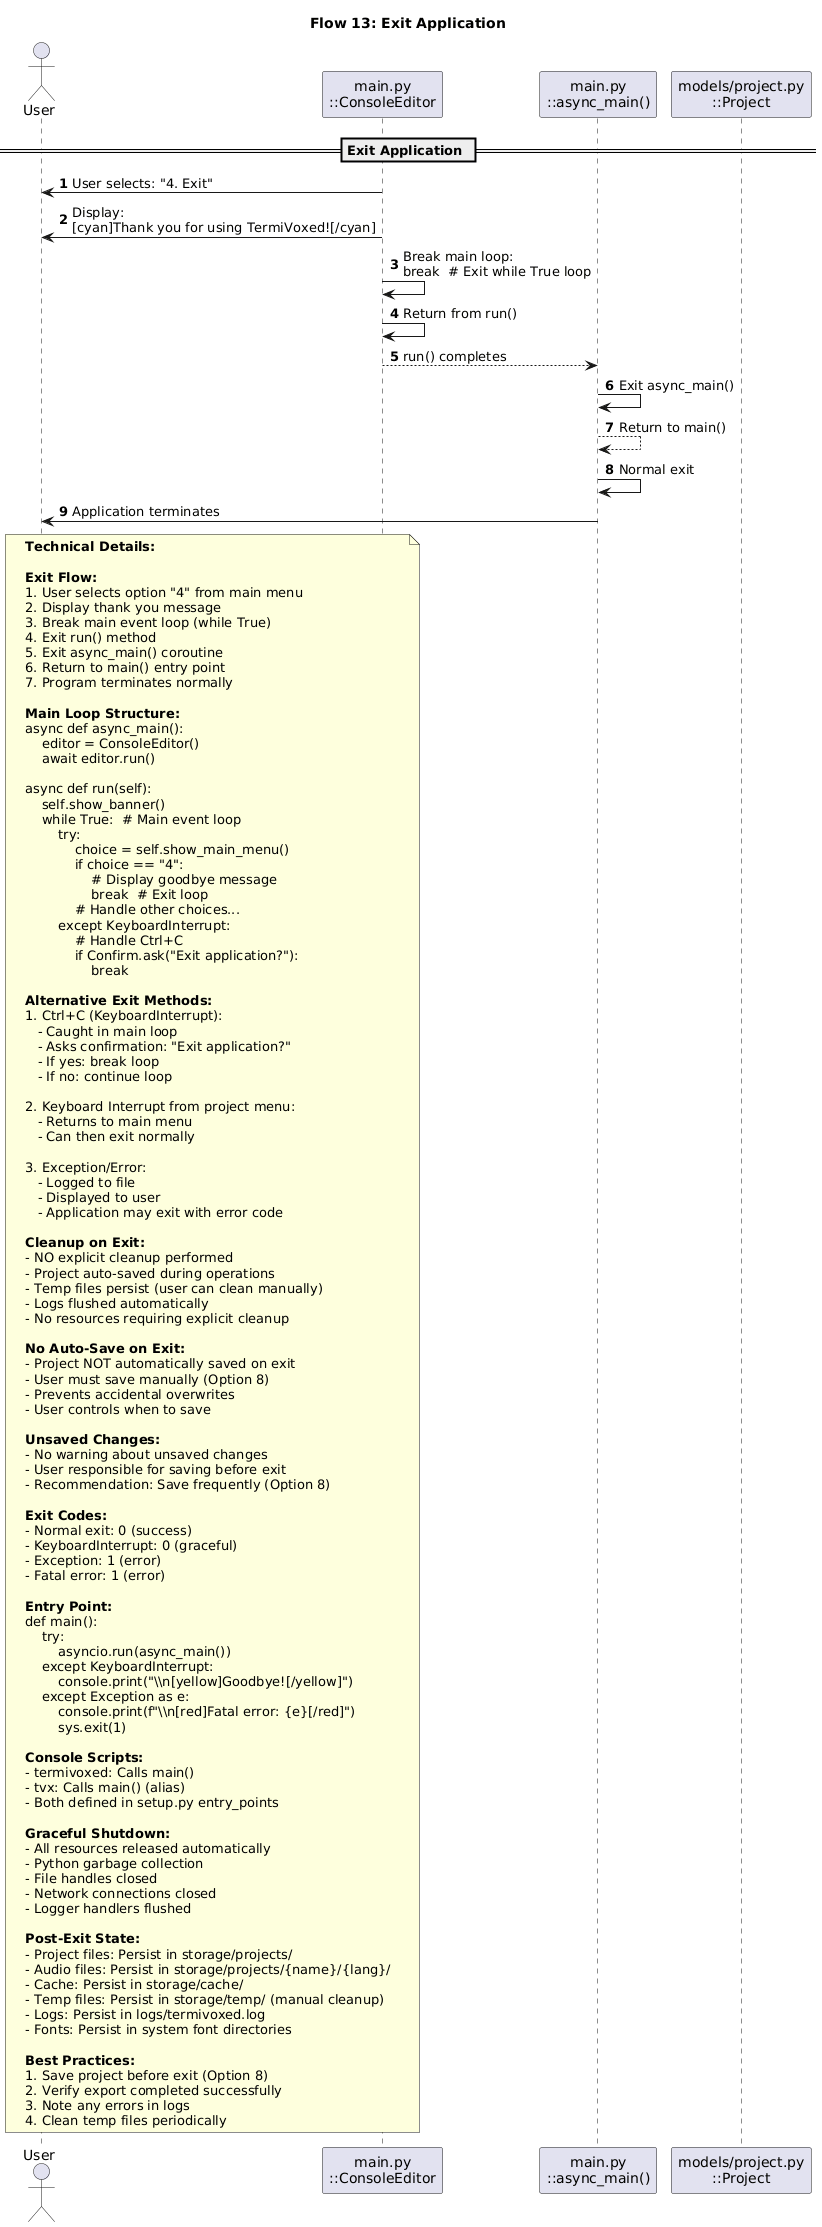

The diagram above was rendered by PlantUML. Its source (embedded in the PNG):
@startuml
title Flow 13: Exit Application
autonumber

' Participants
actor User
participant "main.py\n::ConsoleEditor" as Main
participant "main.py\n::async_main()" as AsyncMain
participant "models/project.py\n::Project" as Project

== Exit Application ==

Main -> User: User selects: "4. Exit"

Main -> User: Display:\n[cyan]Thank you for using TermiVoxed![/cyan]

Main -> Main: Break main loop:\nbreak  # Exit while True loop

Main -> Main: Return from run()

Main --> AsyncMain: run() completes

AsyncMain -> AsyncMain: Exit async_main()

AsyncMain --> AsyncMain: Return to main()

AsyncMain -> AsyncMain: Normal exit

AsyncMain -> User: Application terminates

note over User, Main
  **Technical Details:**

  **Exit Flow:**
  1. User selects option "4" from main menu
  2. Display thank you message
  3. Break main event loop (while True)
  4. Exit run() method
  5. Exit async_main() coroutine
  6. Return to main() entry point
  7. Program terminates normally

  **Main Loop Structure:**
  async def async_main():
      editor = ConsoleEditor()
      await editor.run()

  async def run(self):
      self.show_banner()
      while True:  # Main event loop
          try:
              choice = self.show_main_menu()
              if choice == "4":
                  # Display goodbye message
                  break  # Exit loop
              # Handle other choices...
          except KeyboardInterrupt:
              # Handle Ctrl+C
              if Confirm.ask("Exit application?"):
                  break

  **Alternative Exit Methods:**
  1. Ctrl+C (KeyboardInterrupt):
     - Caught in main loop
     - Asks confirmation: "Exit application?"
     - If yes: break loop
     - If no: continue loop

  2. Keyboard Interrupt from project menu:
     - Returns to main menu
     - Can then exit normally

  3. Exception/Error:
     - Logged to file
     - Displayed to user
     - Application may exit with error code

  **Cleanup on Exit:**
  - NO explicit cleanup performed
  - Project auto-saved during operations
  - Temp files persist (user can clean manually)
  - Logs flushed automatically
  - No resources requiring explicit cleanup

  **No Auto-Save on Exit:**
  - Project NOT automatically saved on exit
  - User must save manually (Option 8)
  - Prevents accidental overwrites
  - User controls when to save

  **Unsaved Changes:**
  - No warning about unsaved changes
  - User responsible for saving before exit
  - Recommendation: Save frequently (Option 8)

  **Exit Codes:**
  - Normal exit: 0 (success)
  - KeyboardInterrupt: 0 (graceful)
  - Exception: 1 (error)
  - Fatal error: 1 (error)

  **Entry Point:**
  def main():
      try:
          asyncio.run(async_main())
      except KeyboardInterrupt:
          console.print("\\n[yellow]Goodbye![/yellow]")
      except Exception as e:
          console.print(f"\\n[red]Fatal error: {e}[/red]")
          sys.exit(1)

  **Console Scripts:**
  - termivoxed: Calls main()
  - tvx: Calls main() (alias)
  - Both defined in setup.py entry_points

  **Graceful Shutdown:**
  - All resources released automatically
  - Python garbage collection
  - File handles closed
  - Network connections closed
  - Logger handlers flushed

  **Post-Exit State:**
  - Project files: Persist in storage/projects/
  - Audio files: Persist in storage/projects/{name}/{lang}/
  - Cache: Persist in storage/cache/
  - Temp files: Persist in storage/temp/ (manual cleanup)
  - Logs: Persist in logs/termivoxed.log
  - Fonts: Persist in system font directories

  **Best Practices:**
  1. Save project before exit (Option 8)
  2. Verify export completed successfully
  3. Note any errors in logs
  4. Clean temp files periodically
end note
@enduml